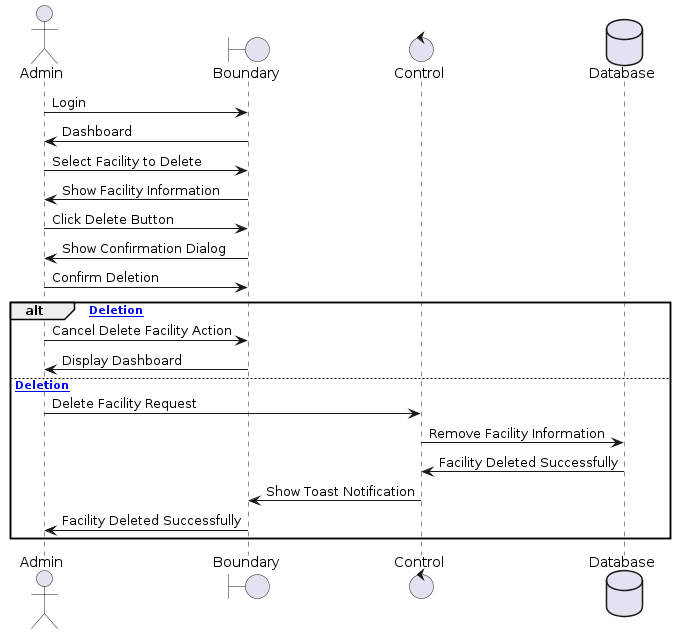

The diagram above was rendered by PlantUML. Its source (embedded in the PNG):
@startuml
actor Admin
boundary Boundary as Foo2
control Control as Foo3
database Database as Foo5

Admin -> Foo2 : Login
Foo2 -> Admin : Dashboard
Admin -> Foo2 : Select Facility to Delete
Foo2 -> Admin : Show Facility Information
Admin -> Foo2 : Click Delete Button
Foo2 -> Admin : Show Confirmation Dialog
Admin -> Foo2 : Confirm Deletion

alt [Cancel Deletion]
    Admin -> Foo2 : Cancel Delete Facility Action
    Foo2 -> Admin : Display Dashboard
else [Confirm Deletion]
    Admin -> Foo3 : Delete Facility Request
    Foo3 -> Foo5 : Remove Facility Information
    Foo5 -> Foo3 : Facility Deleted Successfully
    Foo3 -> Foo2 : Show Toast Notification
    Foo2 -> Admin : Facility Deleted Successfully
end
@enduml